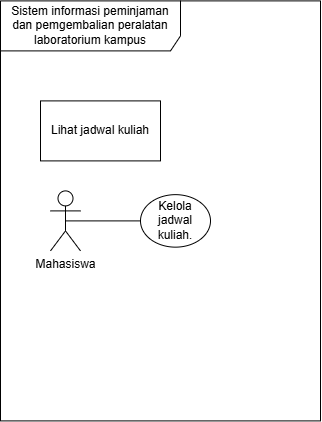

The diagram above was exported from draw.io. Its source (the exported page's mxGraphModel, read from the mxfile embedded in the PNG):
<mxGraphModel dx="553" dy="374" grid="1" gridSize="10" guides="1" tooltips="1" connect="1" arrows="1" fold="1" page="1" pageScale="1" pageWidth="850" pageHeight="1100" math="0" shadow="0">
  <root>
    <mxCell id="0" />
    <mxCell id="1" parent="0" />
    <mxCell id="0q3QtJtSeDmK9iehdoSg-1" parent="1" style="shape=umlFrame;whiteSpace=wrap;html=1;pointerEvents=0;recursiveResize=0;container=1;collapsible=0;width=180;height=50;" value="Sistem informasi peminjaman dan pemgembalian peralatan laboratorium kampus" vertex="1">
      <mxGeometry height="420" width="320" x="280" y="150" as="geometry" />
    </mxCell>
    <mxCell id="0q3QtJtSeDmK9iehdoSg-10" parent="0q3QtJtSeDmK9iehdoSg-1" style="ellipse;html=1;whiteSpace=wrap;" value=" Kelola jadwal kuliah." vertex="1">
      <mxGeometry height="52.5" width="70" x="140" y="193.75" as="geometry" />
    </mxCell>
    <mxCell id="0q3QtJtSeDmK9iehdoSg-13" parent="0q3QtJtSeDmK9iehdoSg-1" style="rounded=0;whiteSpace=wrap;html=1;" value="Lihat jadwal kuliah" vertex="1">
      <mxGeometry height="60" width="120" x="40" y="100" as="geometry" />
    </mxCell>
    <mxCell id="0q3QtJtSeDmK9iehdoSg-14" edge="1" parent="0q3QtJtSeDmK9iehdoSg-1" source="0q3QtJtSeDmK9iehdoSg-2" style="edgeStyle=orthogonalEdgeStyle;rounded=0;orthogonalLoop=1;jettySize=auto;html=1;exitX=0.5;exitY=0.5;exitDx=0;exitDy=0;exitPerimeter=0;entryX=0;entryY=0.5;entryDx=0;entryDy=0;endArrow=none;endFill=0;" target="0q3QtJtSeDmK9iehdoSg-10">
      <mxGeometry relative="1" as="geometry" />
    </mxCell>
    <mxCell id="0q3QtJtSeDmK9iehdoSg-2" parent="0q3QtJtSeDmK9iehdoSg-1" style="shape=umlActor;verticalLabelPosition=bottom;verticalAlign=top;html=1;" value="Mahasiswa" vertex="1">
      <mxGeometry height="60" width="30" x="50" y="190" as="geometry" />
    </mxCell>
  </root>
</mxGraphModel>